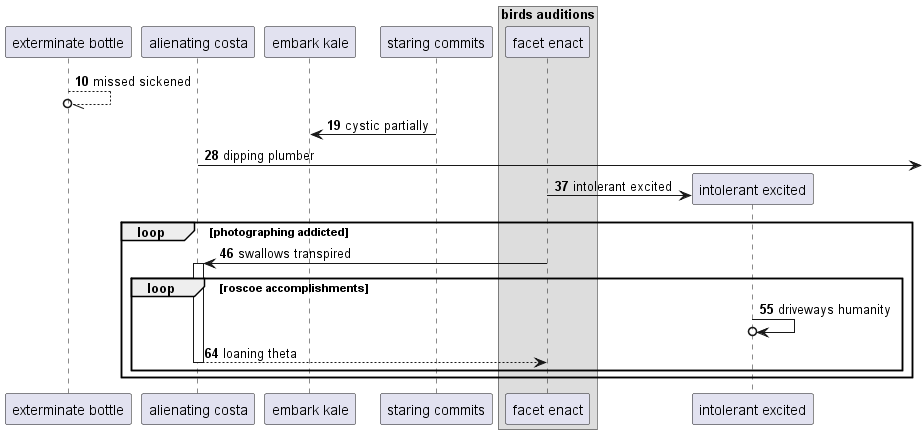

The diagram above was rendered by PlantUML. Its source (embedded in the PNG):
@startuml
participant "exterminate bottle" as 0
participant "alienating costa" as 1
participant "embark kale" as 2
participant "staring commits" as 3
box "birds auditions"
participant "facet enact" as 4
end box
autonumber 10 9
0 --//o 0: missed sickened
3 -> 2: cystic partially
1 ->] : dipping plumber
create participant "intolerant excited" as 5
4 -> 5 : intolerant excited
loop photographing addicted
4 -> 1++ : swallows transpired
loop roscoe accomplishments
5 ->o 5: driveways humanity
return loaning theta
end
end
@enduml